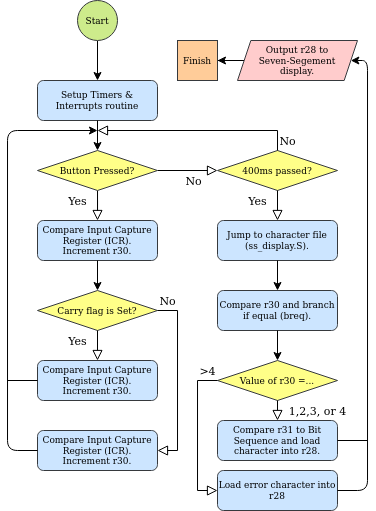

The diagram above was exported from draw.io. Its source (the exported page's mxGraphModel, read from the mxfile embedded in the PNG):
<mxGraphModel dx="813" dy="470" grid="1" gridSize="10" guides="1" tooltips="1" connect="1" arrows="1" fold="1" page="1" pageScale="1" pageWidth="827" pageHeight="1169" math="0" shadow="0">
  <root>
    <mxCell id="WIyWlLk6GJQsqaUBKTNV-0" />
    <mxCell id="WIyWlLk6GJQsqaUBKTNV-1" parent="WIyWlLk6GJQsqaUBKTNV-0" />
    <mxCell id="WIyWlLk6GJQsqaUBKTNV-3" value="Setup Timers &amp;amp; Interrupts routine" style="rounded=1;whiteSpace=wrap;html=1;fontSize=9;glass=0;strokeWidth=1;shadow=0;fillColor=#cce5ff;strokeColor=#36393d;" parent="WIyWlLk6GJQsqaUBKTNV-1" vertex="1">
      <mxGeometry x="40" y="80" width="120" height="40" as="geometry" />
    </mxCell>
    <mxCell id="WIyWlLk6GJQsqaUBKTNV-4" value="Yes" style="rounded=0;html=1;jettySize=auto;orthogonalLoop=1;fontSize=11;endArrow=block;endFill=0;endSize=8;strokeWidth=1;shadow=0;labelBackgroundColor=none;edgeStyle=orthogonalEdgeStyle;entryX=0.5;entryY=0;entryDx=0;entryDy=0;" parent="WIyWlLk6GJQsqaUBKTNV-1" source="WIyWlLk6GJQsqaUBKTNV-6" target="oC_AndXm8fPDTrWvoWd7-6" edge="1">
      <mxGeometry x="0.2" y="-20" relative="1" as="geometry">
        <mxPoint as="offset" />
        <mxPoint x="100" y="280" as="targetPoint" />
      </mxGeometry>
    </mxCell>
    <mxCell id="WIyWlLk6GJQsqaUBKTNV-5" value="No" style="edgeStyle=orthogonalEdgeStyle;rounded=0;html=1;jettySize=auto;orthogonalLoop=1;fontSize=11;endArrow=block;endFill=0;endSize=8;strokeWidth=1;shadow=0;labelBackgroundColor=none;entryX=0;entryY=0.5;entryDx=0;entryDy=0;" parent="WIyWlLk6GJQsqaUBKTNV-1" source="WIyWlLk6GJQsqaUBKTNV-6" target="oC_AndXm8fPDTrWvoWd7-4" edge="1">
      <mxGeometry x="0.2" y="-10" relative="1" as="geometry">
        <mxPoint as="offset" />
        <mxPoint x="200" y="200" as="targetPoint" />
      </mxGeometry>
    </mxCell>
    <mxCell id="WIyWlLk6GJQsqaUBKTNV-6" value="Button Pressed?" style="rhombus;whiteSpace=wrap;html=1;shadow=0;fontFamily=Helvetica;fontSize=9;align=center;strokeWidth=1;spacing=6;spacingTop=-4;fillColor=#ffff88;strokeColor=#36393d;spacingBottom=-4;" parent="WIyWlLk6GJQsqaUBKTNV-1" vertex="1">
      <mxGeometry x="40" y="150" width="120" height="40" as="geometry" />
    </mxCell>
    <mxCell id="oC_AndXm8fPDTrWvoWd7-1" style="edgeStyle=orthogonalEdgeStyle;rounded=0;orthogonalLoop=1;jettySize=auto;html=1;exitX=0.5;exitY=1;exitDx=0;exitDy=0;entryX=0.5;entryY=0;entryDx=0;entryDy=0;fontSize=9;" edge="1" parent="WIyWlLk6GJQsqaUBKTNV-1" source="oC_AndXm8fPDTrWvoWd7-0" target="WIyWlLk6GJQsqaUBKTNV-3">
      <mxGeometry relative="1" as="geometry" />
    </mxCell>
    <mxCell id="oC_AndXm8fPDTrWvoWd7-0" value="Start" style="ellipse;whiteSpace=wrap;html=1;fontSize=9;fillColor=#cdeb8b;strokeColor=#36393d;" vertex="1" parent="WIyWlLk6GJQsqaUBKTNV-1">
      <mxGeometry x="80" width="40" height="40" as="geometry" />
    </mxCell>
    <mxCell id="oC_AndXm8fPDTrWvoWd7-4" value="400ms passed?" style="rhombus;whiteSpace=wrap;html=1;shadow=0;fontFamily=Helvetica;fontSize=9;align=center;strokeWidth=1;spacing=6;spacingTop=-4;fillColor=#ffff88;strokeColor=#36393d;verticalAlign=middle;spacingBottom=-4;" vertex="1" parent="WIyWlLk6GJQsqaUBKTNV-1">
      <mxGeometry x="220" y="150" width="120" height="40" as="geometry" />
    </mxCell>
    <mxCell id="oC_AndXm8fPDTrWvoWd7-6" value="&lt;div&gt;Compare Input Capture Register (ICR).&lt;/div&gt;&lt;div&gt;Increment r30.&lt;br&gt;&lt;/div&gt;" style="rounded=1;whiteSpace=wrap;html=1;fontSize=9;glass=0;strokeWidth=1;shadow=0;fillColor=#cce5ff;strokeColor=#36393d;" vertex="1" parent="WIyWlLk6GJQsqaUBKTNV-1">
      <mxGeometry x="40" y="220" width="120" height="40" as="geometry" />
    </mxCell>
    <mxCell id="oC_AndXm8fPDTrWvoWd7-7" value="Carry flag is Set?" style="rhombus;whiteSpace=wrap;html=1;shadow=0;fontFamily=Helvetica;fontSize=9;align=center;strokeWidth=1;spacing=6;spacingTop=-4;fillColor=#ffff88;strokeColor=#36393d;spacingBottom=-4;" vertex="1" parent="WIyWlLk6GJQsqaUBKTNV-1">
      <mxGeometry x="40" y="290" width="120" height="40" as="geometry" />
    </mxCell>
    <mxCell id="oC_AndXm8fPDTrWvoWd7-8" style="edgeStyle=orthogonalEdgeStyle;rounded=0;orthogonalLoop=1;jettySize=auto;html=1;entryX=0.5;entryY=0;entryDx=0;entryDy=0;fontSize=9;exitX=0.5;exitY=1;exitDx=0;exitDy=0;" edge="1" parent="WIyWlLk6GJQsqaUBKTNV-1" source="oC_AndXm8fPDTrWvoWd7-6" target="oC_AndXm8fPDTrWvoWd7-7">
      <mxGeometry relative="1" as="geometry">
        <mxPoint x="100" y="330" as="sourcePoint" />
        <mxPoint x="210" y="330" as="targetPoint" />
      </mxGeometry>
    </mxCell>
    <mxCell id="oC_AndXm8fPDTrWvoWd7-9" value="&lt;div&gt;Compare Input Capture Register (ICR).&lt;/div&gt;&lt;div&gt;Increment r30.&lt;br&gt;&lt;/div&gt;" style="rounded=1;whiteSpace=wrap;html=1;fontSize=9;glass=0;strokeWidth=1;shadow=0;fillColor=#cce5ff;strokeColor=#36393d;" vertex="1" parent="WIyWlLk6GJQsqaUBKTNV-1">
      <mxGeometry x="40" y="360" width="120" height="40" as="geometry" />
    </mxCell>
    <mxCell id="oC_AndXm8fPDTrWvoWd7-10" value="Yes" style="rounded=0;html=1;jettySize=auto;orthogonalLoop=1;fontSize=11;endArrow=block;endFill=0;endSize=8;strokeWidth=1;shadow=0;labelBackgroundColor=none;edgeStyle=orthogonalEdgeStyle;exitX=0.5;exitY=1;exitDx=0;exitDy=0;entryX=0.5;entryY=0;entryDx=0;entryDy=0;" edge="1" parent="WIyWlLk6GJQsqaUBKTNV-1" source="oC_AndXm8fPDTrWvoWd7-7" target="oC_AndXm8fPDTrWvoWd7-9">
      <mxGeometry x="-0.3333" y="-20" relative="1" as="geometry">
        <mxPoint as="offset" />
        <mxPoint x="100" y="370" as="sourcePoint" />
        <mxPoint x="100" y="380" as="targetPoint" />
      </mxGeometry>
    </mxCell>
    <mxCell id="oC_AndXm8fPDTrWvoWd7-11" value="&lt;div&gt;Compare Input Capture Register (ICR).&lt;/div&gt;&lt;div&gt;Increment r30.&lt;br&gt;&lt;/div&gt;" style="rounded=1;whiteSpace=wrap;html=1;fontSize=9;glass=0;strokeWidth=1;shadow=0;fillColor=#cce5ff;strokeColor=#36393d;" vertex="1" parent="WIyWlLk6GJQsqaUBKTNV-1">
      <mxGeometry x="40" y="430" width="120" height="40" as="geometry" />
    </mxCell>
    <mxCell id="oC_AndXm8fPDTrWvoWd7-15" value="" style="edgeStyle=segmentEdgeStyle;endArrow=classic;html=1;fontSize=9;exitX=0;exitY=0.5;exitDx=0;exitDy=0;" edge="1" parent="WIyWlLk6GJQsqaUBKTNV-1" source="oC_AndXm8fPDTrWvoWd7-11">
      <mxGeometry width="50" height="50" relative="1" as="geometry">
        <mxPoint x="90" y="310" as="sourcePoint" />
        <mxPoint x="100" y="130" as="targetPoint" />
        <Array as="points">
          <mxPoint x="10" y="450" />
          <mxPoint x="10" y="130" />
        </Array>
      </mxGeometry>
    </mxCell>
    <mxCell id="oC_AndXm8fPDTrWvoWd7-16" value="" style="line;strokeWidth=1;html=1;fontSize=9;" vertex="1" parent="WIyWlLk6GJQsqaUBKTNV-1">
      <mxGeometry x="10" y="375" width="30" height="10" as="geometry" />
    </mxCell>
    <mxCell id="oC_AndXm8fPDTrWvoWd7-17" value="No" style="edgeStyle=orthogonalEdgeStyle;rounded=0;html=1;jettySize=auto;orthogonalLoop=1;fontSize=11;endArrow=block;endFill=0;endSize=8;strokeWidth=1;shadow=0;labelBackgroundColor=none;exitX=1;exitY=0.5;exitDx=0;exitDy=0;entryX=1;entryY=0.5;entryDx=0;entryDy=0;" edge="1" parent="WIyWlLk6GJQsqaUBKTNV-1" source="oC_AndXm8fPDTrWvoWd7-7" target="oC_AndXm8fPDTrWvoWd7-11">
      <mxGeometry x="-0.8889" y="10" relative="1" as="geometry">
        <mxPoint as="offset" />
        <mxPoint x="180" y="309.8" as="sourcePoint" />
        <mxPoint x="350" y="309.8" as="targetPoint" />
      </mxGeometry>
    </mxCell>
    <mxCell id="oC_AndXm8fPDTrWvoWd7-18" value="" style="endArrow=classic;html=1;fontSize=9;entryX=0.5;entryY=0;entryDx=0;entryDy=0;exitX=0.5;exitY=1;exitDx=0;exitDy=0;" edge="1" parent="WIyWlLk6GJQsqaUBKTNV-1" source="WIyWlLk6GJQsqaUBKTNV-3" target="WIyWlLk6GJQsqaUBKTNV-6">
      <mxGeometry width="50" height="50" relative="1" as="geometry">
        <mxPoint x="80" y="220" as="sourcePoint" />
        <mxPoint x="130" y="170" as="targetPoint" />
      </mxGeometry>
    </mxCell>
    <mxCell id="oC_AndXm8fPDTrWvoWd7-19" value="Yes" style="rounded=0;html=1;jettySize=auto;orthogonalLoop=1;fontSize=11;endArrow=block;endFill=0;endSize=8;strokeWidth=1;shadow=0;labelBackgroundColor=none;edgeStyle=orthogonalEdgeStyle;exitX=0.5;exitY=1;exitDx=0;exitDy=0;entryX=0.5;entryY=0;entryDx=0;entryDy=0;" edge="1" parent="WIyWlLk6GJQsqaUBKTNV-1" source="oC_AndXm8fPDTrWvoWd7-4" target="oC_AndXm8fPDTrWvoWd7-20">
      <mxGeometry x="-0.3333" y="-20" relative="1" as="geometry">
        <mxPoint as="offset" />
        <mxPoint x="279.88" y="200" as="sourcePoint" />
        <mxPoint x="280" y="220" as="targetPoint" />
      </mxGeometry>
    </mxCell>
    <mxCell id="oC_AndXm8fPDTrWvoWd7-20" value="&lt;div&gt;Jump to character file&lt;/div&gt;&lt;div&gt;(ss_display.S).&lt;br&gt;&lt;/div&gt;" style="rounded=1;whiteSpace=wrap;html=1;fontSize=9;glass=0;strokeWidth=1;shadow=0;fillColor=#cce5ff;strokeColor=#36393d;" vertex="1" parent="WIyWlLk6GJQsqaUBKTNV-1">
      <mxGeometry x="220" y="220" width="120" height="40" as="geometry" />
    </mxCell>
    <mxCell id="oC_AndXm8fPDTrWvoWd7-21" value="Compare r30 and branch if equal (breq)." style="rounded=1;whiteSpace=wrap;html=1;fontSize=9;glass=0;strokeWidth=1;shadow=0;fillColor=#cce5ff;strokeColor=#36393d;" vertex="1" parent="WIyWlLk6GJQsqaUBKTNV-1">
      <mxGeometry x="220" y="290" width="120" height="40" as="geometry" />
    </mxCell>
    <mxCell id="oC_AndXm8fPDTrWvoWd7-22" style="edgeStyle=orthogonalEdgeStyle;rounded=0;orthogonalLoop=1;jettySize=auto;html=1;entryX=0.5;entryY=0;entryDx=0;entryDy=0;fontSize=9;exitX=0.5;exitY=1;exitDx=0;exitDy=0;" edge="1" parent="WIyWlLk6GJQsqaUBKTNV-1" source="oC_AndXm8fPDTrWvoWd7-20" target="oC_AndXm8fPDTrWvoWd7-21">
      <mxGeometry relative="1" as="geometry">
        <mxPoint x="110" y="270" as="sourcePoint" />
        <mxPoint x="110" y="300" as="targetPoint" />
      </mxGeometry>
    </mxCell>
    <mxCell id="oC_AndXm8fPDTrWvoWd7-23" value="Value of r30 =..." style="rhombus;whiteSpace=wrap;html=1;shadow=0;fontFamily=Helvetica;fontSize=9;align=center;strokeWidth=1;spacing=6;spacingTop=-4;fillColor=#ffff88;strokeColor=#36393d;verticalAlign=middle;spacingBottom=-4;" vertex="1" parent="WIyWlLk6GJQsqaUBKTNV-1">
      <mxGeometry x="220" y="360" width="120" height="40" as="geometry" />
    </mxCell>
    <mxCell id="oC_AndXm8fPDTrWvoWd7-24" style="edgeStyle=orthogonalEdgeStyle;rounded=0;orthogonalLoop=1;jettySize=auto;html=1;entryX=0.5;entryY=0;entryDx=0;entryDy=0;fontSize=9;exitX=0.5;exitY=1;exitDx=0;exitDy=0;" edge="1" parent="WIyWlLk6GJQsqaUBKTNV-1" source="oC_AndXm8fPDTrWvoWd7-21" target="oC_AndXm8fPDTrWvoWd7-23">
      <mxGeometry relative="1" as="geometry">
        <mxPoint x="290" y="270" as="sourcePoint" />
        <mxPoint x="290" y="300" as="targetPoint" />
      </mxGeometry>
    </mxCell>
    <mxCell id="oC_AndXm8fPDTrWvoWd7-25" value="Compare r31 to Bit Sequence and load character into r28." style="rounded=1;whiteSpace=wrap;html=1;fontSize=9;glass=0;strokeWidth=1;shadow=0;fillColor=#cce5ff;strokeColor=#36393d;" vertex="1" parent="WIyWlLk6GJQsqaUBKTNV-1">
      <mxGeometry x="220" y="420" width="120" height="40" as="geometry" />
    </mxCell>
    <mxCell id="oC_AndXm8fPDTrWvoWd7-26" value="1,2,3, or 4" style="rounded=0;html=1;jettySize=auto;orthogonalLoop=1;fontSize=11;endArrow=block;endFill=0;endSize=8;strokeWidth=1;shadow=0;labelBackgroundColor=none;edgeStyle=orthogonalEdgeStyle;exitX=0.5;exitY=1;exitDx=0;exitDy=0;" edge="1" parent="WIyWlLk6GJQsqaUBKTNV-1" source="oC_AndXm8fPDTrWvoWd7-23">
      <mxGeometry y="40" relative="1" as="geometry">
        <mxPoint as="offset" />
        <mxPoint x="110" y="340" as="sourcePoint" />
        <mxPoint x="280" y="420" as="targetPoint" />
      </mxGeometry>
    </mxCell>
    <mxCell id="oC_AndXm8fPDTrWvoWd7-27" value="Load error character into r28" style="rounded=1;whiteSpace=wrap;html=1;fontSize=9;glass=0;strokeWidth=1;shadow=0;fillColor=#cce5ff;strokeColor=#36393d;" vertex="1" parent="WIyWlLk6GJQsqaUBKTNV-1">
      <mxGeometry x="220" y="470" width="120" height="40" as="geometry" />
    </mxCell>
    <mxCell id="oC_AndXm8fPDTrWvoWd7-28" value="&amp;gt;4" style="edgeStyle=orthogonalEdgeStyle;rounded=0;html=1;jettySize=auto;orthogonalLoop=1;fontSize=11;endArrow=block;endFill=0;endSize=8;strokeWidth=1;shadow=0;labelBackgroundColor=none;exitX=0;exitY=0.5;exitDx=0;exitDy=0;entryX=0;entryY=0.5;entryDx=0;entryDy=0;" edge="1" parent="WIyWlLk6GJQsqaUBKTNV-1" source="oC_AndXm8fPDTrWvoWd7-23" target="oC_AndXm8fPDTrWvoWd7-27">
      <mxGeometry x="-0.8666" y="-10" relative="1" as="geometry">
        <mxPoint as="offset" />
        <mxPoint x="170" y="320" as="sourcePoint" />
        <mxPoint x="170" y="460" as="targetPoint" />
      </mxGeometry>
    </mxCell>
    <mxCell id="oC_AndXm8fPDTrWvoWd7-29" value="" style="edgeStyle=segmentEdgeStyle;endArrow=classic;html=1;fontSize=9;exitX=1;exitY=0.5;exitDx=0;exitDy=0;entryX=1;entryY=0.5;entryDx=0;entryDy=0;" edge="1" parent="WIyWlLk6GJQsqaUBKTNV-1" source="oC_AndXm8fPDTrWvoWd7-27" target="oC_AndXm8fPDTrWvoWd7-30">
      <mxGeometry width="50" height="50" relative="1" as="geometry">
        <mxPoint x="50" y="460" as="sourcePoint" />
        <mxPoint x="320" y="60" as="targetPoint" />
        <Array as="points">
          <mxPoint x="370" y="490" />
          <mxPoint x="370" y="60" />
        </Array>
      </mxGeometry>
    </mxCell>
    <mxCell id="oC_AndXm8fPDTrWvoWd7-33" value="" style="edgeStyle=orthogonalEdgeStyle;rounded=0;comic=0;orthogonalLoop=1;jettySize=auto;html=1;shadow=0;fontSize=9;entryX=1;entryY=0.5;entryDx=0;entryDy=0;" edge="1" parent="WIyWlLk6GJQsqaUBKTNV-1" source="oC_AndXm8fPDTrWvoWd7-30" target="oC_AndXm8fPDTrWvoWd7-34">
      <mxGeometry relative="1" as="geometry">
        <mxPoint x="210" y="60" as="targetPoint" />
      </mxGeometry>
    </mxCell>
    <mxCell id="oC_AndXm8fPDTrWvoWd7-30" value="&lt;div&gt;Output r28 to &lt;br&gt;&lt;/div&gt;&lt;div&gt;Seven-Segement &lt;br&gt;&lt;/div&gt;&lt;div&gt;display.&lt;/div&gt;" style="shape=parallelogram;perimeter=parallelogramPerimeter;whiteSpace=wrap;html=1;strokeWidth=1;fontSize=9;size=0.1111111111111111;fillColor=#ffcccc;strokeColor=#36393d;" vertex="1" parent="WIyWlLk6GJQsqaUBKTNV-1">
      <mxGeometry x="240" y="40" width="120" height="40" as="geometry" />
    </mxCell>
    <mxCell id="oC_AndXm8fPDTrWvoWd7-31" value="" style="line;strokeWidth=1;html=1;fontSize=9;" vertex="1" parent="WIyWlLk6GJQsqaUBKTNV-1">
      <mxGeometry x="340" y="435" width="30" height="10" as="geometry" />
    </mxCell>
    <mxCell id="oC_AndXm8fPDTrWvoWd7-34" value="Finish" style="whiteSpace=wrap;html=1;aspect=fixed;strokeWidth=1;fontSize=9;fillColor=#ffcc99;strokeColor=#36393d;" vertex="1" parent="WIyWlLk6GJQsqaUBKTNV-1">
      <mxGeometry x="180" y="40" width="40" height="40" as="geometry" />
    </mxCell>
    <mxCell id="oC_AndXm8fPDTrWvoWd7-35" value="No" style="edgeStyle=orthogonalEdgeStyle;rounded=0;html=1;jettySize=auto;orthogonalLoop=1;fontSize=11;endArrow=block;endFill=0;endSize=8;strokeWidth=1;shadow=0;labelBackgroundColor=none;exitX=0.5;exitY=0;exitDx=0;exitDy=0;" edge="1" parent="WIyWlLk6GJQsqaUBKTNV-1" source="oC_AndXm8fPDTrWvoWd7-4">
      <mxGeometry x="-0.8999" y="-10" relative="1" as="geometry">
        <mxPoint as="offset" />
        <mxPoint x="170" y="180" as="sourcePoint" />
        <mxPoint x="100" y="130" as="targetPoint" />
        <Array as="points">
          <mxPoint x="280" y="130" />
        </Array>
      </mxGeometry>
    </mxCell>
  </root>
</mxGraphModel>